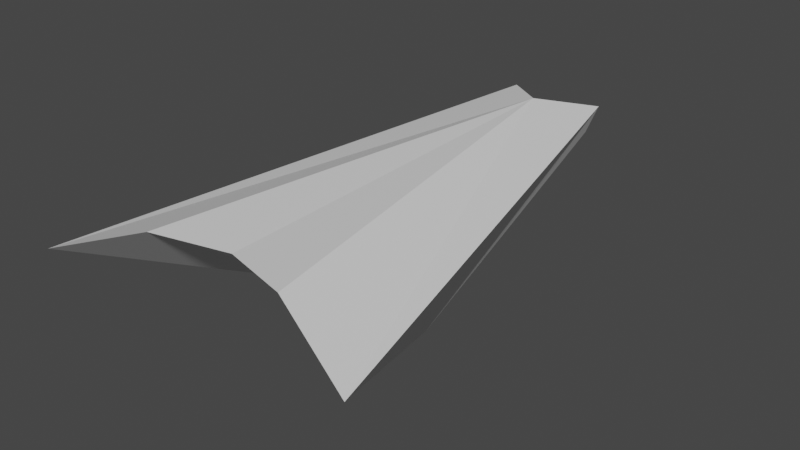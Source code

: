 # Source: ship.blend  (saved by Blender 2.80.59; exported with 4.5.12 LTS)
import bpy
from mathutils import Matrix  # noqa: F401  (used for matrix-valued properties, if any)

bpy.ops.wm.read_factory_settings(use_empty=True)
scene = bpy.context.scene
scene.name = 'Scene'

# ---- collections
col_collection = bpy.data.collections.new('Collection'); scene.collection.children.link(col_collection)

# ---- materials (node trees are filled in below, after node groups)
mat_material = bpy.data.materials.new('Material')
mat_material.alpha_threshold = 0.0
mat_material.use_transparent_shadow = False
mat_material.roughness = 0.5
mat_material.line_color = (0.0, 0.0, 0.0, 1.0)

# ---- material node trees
mat_material.use_nodes = True; mat_material.node_tree.nodes.clear()
_N = mat_material.node_tree.nodes; _L = mat_material.node_tree.links
n0 = _N.new('ShaderNodeOutputMaterial'); n0.name = 'Material Output'; n0.location = (300, 300)
n1 = _N.new('ShaderNodeBsdfPrincipled'); n1.name = 'Principled BSDF'; n1.location = (10, 300)
n1.distribution = 'GGX'
n1.subsurface_method = 'BURLEY'
n1.inputs[3].default_value = 1.45
_L.new(n1.outputs[0], n0.inputs[0])
n0.is_active_output = True

# ---- world
world_world = bpy.data.worlds.new('World'); scene.world = world_world
world_world.use_nodes = True; world_world.node_tree.nodes.clear()
_N = world_world.node_tree.nodes; _L = world_world.node_tree.links
n0 = _N.new('ShaderNodeOutputWorld'); n0.name = 'World Output'; n0.location = (300, 300)
n1 = _N.new('ShaderNodeBackground'); n1.name = 'Background'; n1.location = (10, 300)
n1.inputs[0].default_value = (0.05088, 0.05088, 0.05088, 1.0)
_L.new(n1.outputs[0], n0.inputs[0])
n0.is_active_output = True
world_world.color = (0.05088, 0.05088, 0.05088)
world_world.use_sun_shadow = False
world_world.sun_shadow_jitter_overblur = 0.0

# ---- meshes
me_cube = bpy.data.meshes.new('Cube')
me_cube.from_pydata([(-0.6631, -1.027, 0.09756), (-0.279, -0.1977, -0.2462), (-0.2018, 1.02, 0.2068), (-0.1667, 0.992, 0.09484), (0.6631, -1.027, 0.09756), (0.279, -0.1977, -0.2462), (0.2018, 1.02, 0.2068), (0.1667, 0.992, 0.09484), (3.474e-08, -0.318, -0.1074), (-6.652e-08, 0.8402, 0.2461), (-1.482e-08, 0.2489, -0.09149), (7.738e-08, -0.8057, 0.2168), (0.292, -0.8963, 0.2311), (-0.292, -0.8963, 0.2311)], [], [(5, 6, 4), (5, 12, 11), (9, 11, 12), (3, 9, 10), (1, 10, 8), (13, 0, 1), (13, 11, 9), (1, 2, 3), (7, 9, 6), (10, 5, 8), (5, 7, 6), (11, 8, 5), (4, 9, 12), (0, 9, 2), (5, 4, 12), (3, 2, 9), (1, 3, 10), (1, 8, 11), (11, 13, 1), (1, 0, 2), (7, 10, 9), (10, 7, 5), (4, 6, 9), (0, 13, 9)])
_uv = me_cube.uv_layers.new(name='UVMap')
_uv.uv.foreach_set('vector', [0.125, 0.5, 0.375, 0.75, 0.375, 0.5, 0.625, 0.75, 0.875, 0.6748, 0.875, 0.5995, 0.5, 0.25, 0.5255, 0.0, 0.4502, 0.0, 0.375, 0.25, 0.625, 0.375, 0.375, 0.375, 0.625, 0.75, 0.5, 1.0, 0.5, 0.75, 0.875, 0.6748, 0.875, 0.75, 0.625, 0.75, 0.4502, 0.0, 0.5255, 0.0, 0.5, 0.25, 0.125, 0.5, 0.375, 0.75, 0.125, 0.75, 0.375, 0.25, 0.625, 0.375, 0.625, 0.25, 0.5, 1.0, 0.625, 0.75, 0.5, 0.75, 0.125, 0.5, 0.125, 0.75, 0.375, 0.75, 0.875, 0.5995, 0.625, 0.625, 0.625, 0.75, 0.375, 0.0, 0.5, 0.25, 0.4502, 0.0, 0.375, 0.0, 0.5, 0.25, 0.375, 0.25, 0.625, 0.75, 0.875, 0.75, 0.875, 0.6748, 0.375, 0.25, 0.625, 0.25, 0.625, 0.375, 0.625, 0.75, 0.625, 1.0, 0.5, 1.0, 0.625, 0.75, 0.625, 0.625, 0.875, 0.5995, 0.875, 0.5995, 0.875, 0.6748, 0.625, 0.75, 0.125, 0.5, 0.375, 0.5, 0.375, 0.75, 0.375, 0.25, 0.375, 0.375, 0.625, 0.375, 0.5, 1.0, 0.625, 1.0, 0.625, 0.75, 0.375, 0.0, 0.375, 0.25, 0.5, 0.25, 0.375, 0.0, 0.4502, 0.0, 0.5, 0.25])
me_cube.materials.append(mat_material)
me_cube.use_remesh_preserve_volume = False
me_cube.use_remesh_preserve_attributes = False
me_cube.use_mirror_vertex_groups = False
me_cube.update()

# ---- objects
ob_cube = bpy.data.objects.new('Cube', me_cube)

# ---- transforms, parenting, visibility, modifiers, constraints
ob_cube.location = (0.0, 0.0, 0.0)
ob_cube.lock_rotations_4d = False
ob_cube.empty_display_type = 'ARROWS'
ob_cube.lineart.crease_threshold = 0.0

# ---- collection membership
col_collection.objects.link(ob_cube)

# ---- scene / render settings (as saved in the file)
scene.frame_start = 1; scene.frame_end = 250; scene.frame_set(1)
scene.render.engine = 'BLENDER_EEVEE_NEXT'
scene.cycles.use_denoising = False
scene.cycles.samples = 128
scene.cycles.sampling_pattern = 'TABULATED_SOBOL'
scene.cycles.use_adaptive_sampling = False
scene.cycles.use_light_tree = False
scene.view_settings.view_transform = 'Filmic'
bpy.context.view_layer.update()

# ---- added for rendering (the .blend has no active camera and no usable light): camera, sun
cam_auto = bpy.data.cameras.new('AutoCamera')
cam_auto.lens = 50.0
cam_auto.sensor_width = 36.0
cam_auto.clip_end = 1000.0
ob_auto_camera = bpy.data.objects.new('AutoCamera', cam_auto)
scene.collection.objects.link(ob_auto_camera)
ob_auto_camera.location = (2.30277, -2.76685, 1.84215)
ob_auto_camera.rotation_euler = (1.09748, -7.21219e-08, 0.694738)
scene.camera = ob_auto_camera
light_auto_sun = bpy.data.lights.new('AutoSun', 'SUN')
light_auto_sun.energy = 3.0
light_auto_sun.angle = 0.0523599
ob_auto_sun = bpy.data.objects.new('AutoSun', light_auto_sun)
scene.collection.objects.link(ob_auto_sun)
ob_auto_sun.rotation_euler = (0.872665, 0.174533, 0.523599)
bpy.context.view_layer.update()
